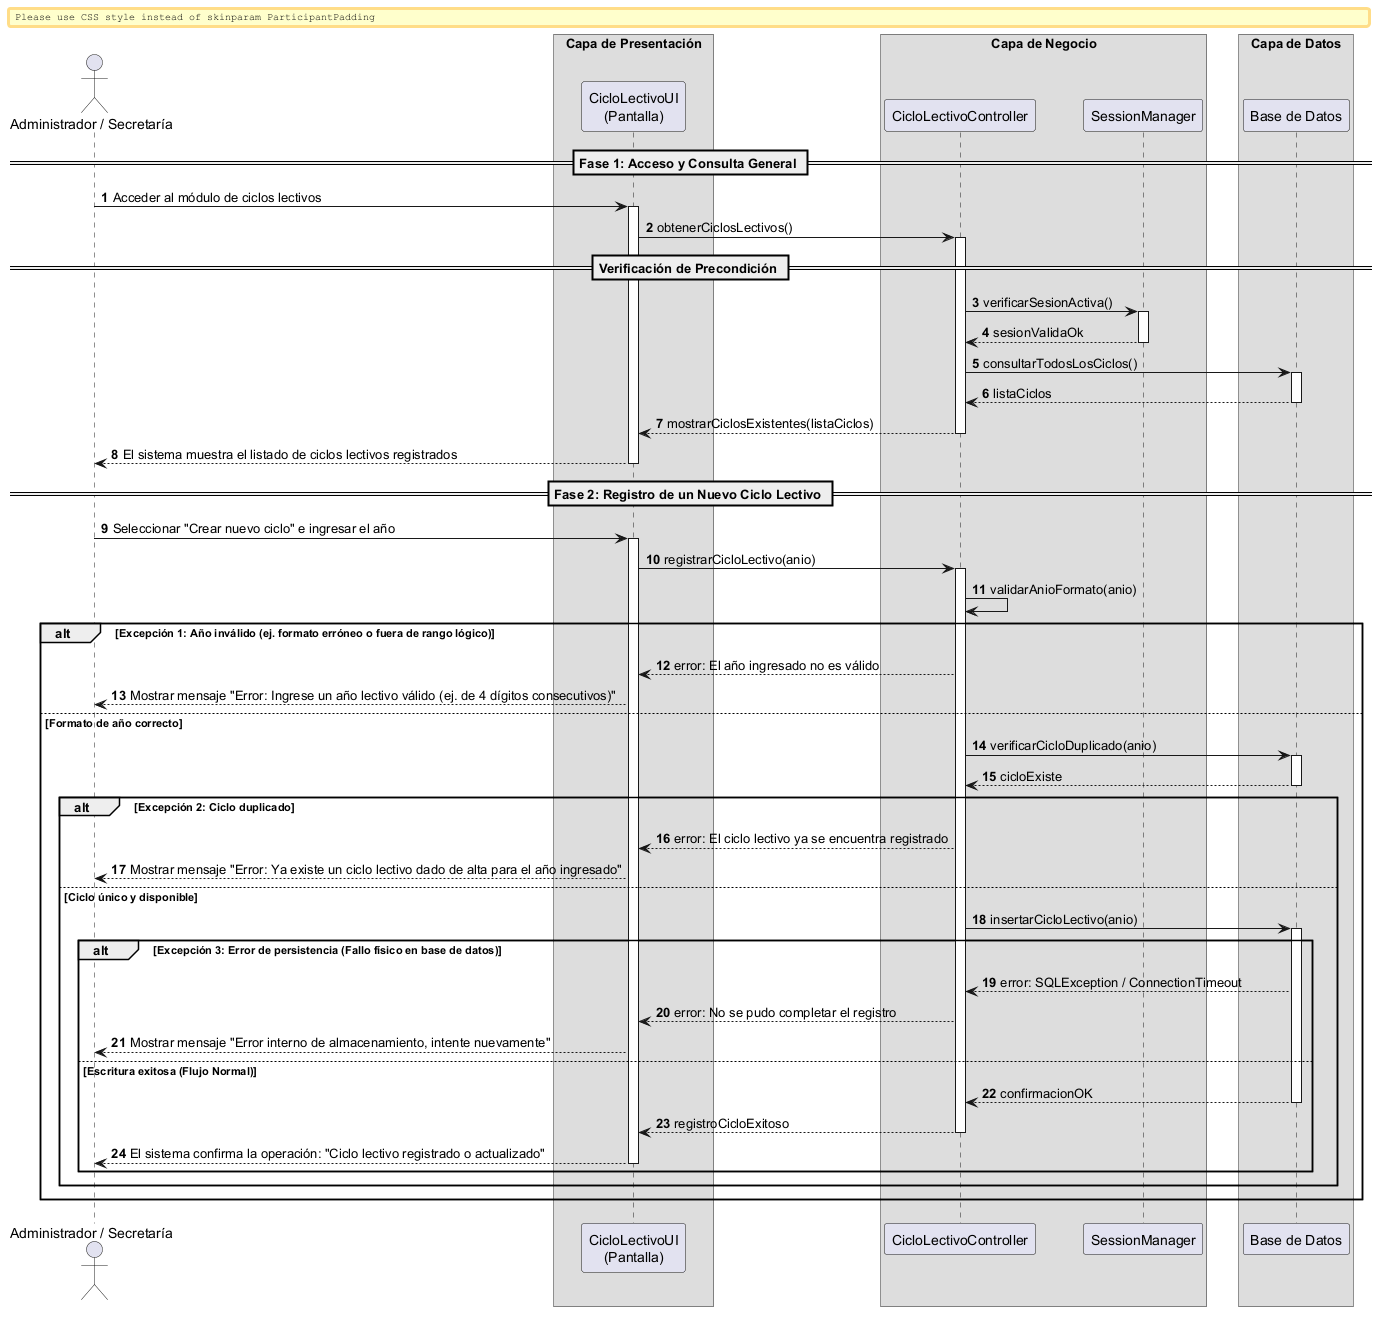

The diagram above was rendered by PlantUML. Its source (embedded in the PNG):
@startuml
autonumber
skinparam BoxPadding 10
skinparam ParticipantPadding 12

actor "Administrador / Secretaría" as Actor
box "Capa de Presentación" 
    participant "CicloLectivoUI\n(Pantalla)" as UI
end box
box "Capa de Negocio" 
    participant "CicloLectivoController" as Ctrl
    participant "SessionManager" as Session
end box
box "Capa de Datos" 
    participant "Base de Datos" as DB
end box

== Fase 1: Acceso y Consulta General ==

Actor -> UI: Acceder al módulo de ciclos lectivos
activate UI

UI -> Ctrl: obtenerCiclosLectivos()
activate Ctrl

== Verificación de Precondición ==
Ctrl -> Session: verificarSesionActiva()
activate Session
return sesionValidaOk

Ctrl -> DB: consultarTodosLosCiclos()
activate DB
return listaCiclos

Ctrl --> UI: mostrarCiclosExistentes(listaCiclos)
deactivate Ctrl
UI --> Actor: El sistema muestra el listado de ciclos lectivos registrados
deactivate UI

== Fase 2: Registro de un Nuevo Ciclo Lectivo ==

Actor -> UI: Seleccionar "Crear nuevo ciclo" e ingresar el año
activate UI

UI -> Ctrl: registrarCicloLectivo(anio)
activate Ctrl

Ctrl -> Ctrl: validarAnioFormato(anio)

alt Excepción 1: Año inválido (ej. formato erróneo o fuera de rango lógico)
    Ctrl --> UI: error: El año ingresado no es válido
    UI --> Actor: Mostrar mensaje "Error: Ingrese un año lectivo válido (ej. de 4 dígitos consecutivos)"
else Formato de año correcto
    
    Ctrl -> DB: verificarCicloDuplicado(anio)
    activate DB
    return cicloExiste
    
    alt Excepción 2: Ciclo duplicado
        Ctrl --> UI: error: El ciclo lectivo ya se encuentra registrado
        UI --> Actor: Mostrar mensaje "Error: Ya existe un ciclo lectivo dado de alta para el año ingresado"
        
    else Ciclo único y disponible
        
        Ctrl -> DB: insertarCicloLectivo(anio)
        activate DB
        
        alt Excepción 3: Error de persistencia (Fallo físico en base de datos)
            DB --> Ctrl: error: SQLException / ConnectionTimeout
            Ctrl --> UI: error: No se pudo completar el registro
            UI --> Actor: Mostrar mensaje "Error interno de almacenamiento, intente nuevamente"
        else Escritura exitosa (Flujo Normal)
            return confirmacionOK
            
            Ctrl --> UI: registroCicloExitoso
            deactivate Ctrl
            UI --> Actor: El sistema confirma la operación: "Ciclo lectivo registrado o actualizado"
            deactivate UI
        end
    end
end

@enduml